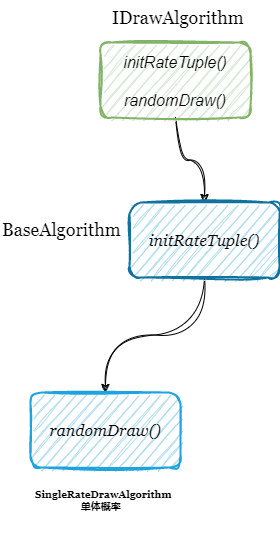

The diagram above was exported from draw.io. Its source (the exported page's mxGraphModel, read from the mxfile embedded in the PNG):
<mxGraphModel dx="989" dy="521" grid="1" gridSize="10" guides="1" tooltips="1" connect="1" arrows="1" fold="1" page="1" pageScale="1" pageWidth="827" pageHeight="1169" math="0" shadow="0">
  <root>
    <mxCell id="0" />
    <mxCell id="1" parent="0" />
    <mxCell id="EtqaLOlczPFj1NK-kkLn-17" style="edgeStyle=orthogonalEdgeStyle;orthogonalLoop=1;jettySize=auto;html=1;entryX=0.5;entryY=0;entryDx=0;entryDy=0;fontFamily=Helvetica;fontSize=16;fontColor=default;curved=1;sketch=1;curveFitting=1;jiggle=2;" edge="1" parent="1" source="EtqaLOlczPFj1NK-kkLn-1" target="EtqaLOlczPFj1NK-kkLn-3">
      <mxGeometry relative="1" as="geometry" />
    </mxCell>
    <mxCell id="EtqaLOlczPFj1NK-kkLn-1" value="initRateTuple()&#10;&#10;randomDraw()" style="rounded=1;fillColor=#d5e8d4;strokeColor=#82b366;strokeWidth=2;glass=0;shadow=0;perimeterSpacing=0;fillStyle=auto;fontFamily=Helvetica;fontSize=16;fontColor=#030303;sketch=1;curveFitting=1;jiggle=2;fontStyle=2" vertex="1" parent="1">
      <mxGeometry x="310" y="90" width="150" height="75" as="geometry" />
    </mxCell>
    <mxCell id="EtqaLOlczPFj1NK-kkLn-2" value="IDrawAlgorithm" style="text;labelBackgroundColor=none;fontSize=18;fontStyle=0;fontColor=#030303;fontFamily=Georgia;rounded=1;sketch=1;curveFitting=1;jiggle=2;" vertex="1" parent="1">
      <mxGeometry x="320" y="48" width="113" height="30" as="geometry" />
    </mxCell>
    <mxCell id="EtqaLOlczPFj1NK-kkLn-15" style="edgeStyle=orthogonalEdgeStyle;orthogonalLoop=1;jettySize=auto;html=1;fontFamily=Helvetica;fontSize=16;fontColor=default;sketch=1;curveFitting=1;jiggle=2;curved=1;" edge="1" parent="1" source="EtqaLOlczPFj1NK-kkLn-3" target="EtqaLOlczPFj1NK-kkLn-14">
      <mxGeometry relative="1" as="geometry" />
    </mxCell>
    <mxCell id="EtqaLOlczPFj1NK-kkLn-3" value="initRateTuple()" style="whiteSpace=wrap;fontSize=16;fontFamily=Georgia;rounded=1;strokeWidth=2;glass=0;shadow=0;fillStyle=auto;sketch=1;curveFitting=1;jiggle=2;fillColor=#b1ddf0;strokeColor=#10739e;aspect=fixed;verticalAlign=middle;fontStyle=2" vertex="1" parent="1">
      <mxGeometry x="339" y="250" width="150" height="75" as="geometry" />
    </mxCell>
    <mxCell id="EtqaLOlczPFj1NK-kkLn-6" value="BaseAlgorithm" style="text;labelBackgroundColor=none;fontSize=18;fontStyle=0;fontColor=#030303;fontFamily=Georgia;rounded=1;sketch=1;curveFitting=1;jiggle=2;" vertex="1" parent="1">
      <mxGeometry x="210" y="260" width="113" height="30" as="geometry" />
    </mxCell>
    <mxCell id="EtqaLOlczPFj1NK-kkLn-14" value="randomDraw()" style="whiteSpace=wrap;fontSize=16;fontFamily=Georgia;rounded=1;strokeWidth=2;glass=0;shadow=0;fillStyle=auto;sketch=1;curveFitting=1;jiggle=2;fillColor=#b1ddf0;strokeColor=#1DA3DD;aspect=fixed;verticalAlign=middle;fontStyle=2" vertex="1" parent="1">
      <mxGeometry x="240" y="440" width="150" height="75" as="geometry" />
    </mxCell>
    <mxCell id="EtqaLOlczPFj1NK-kkLn-18" value="SingleRateDrawAlgorithm&#10;                  单体概率" style="text;fontSize=10;fontFamily=Georgia;fontColor=default;fontStyle=1;align=left;" vertex="1" parent="1">
      <mxGeometry x="243" y="530" width="190" height="70" as="geometry" />
    </mxCell>
  </root>
</mxGraphModel>